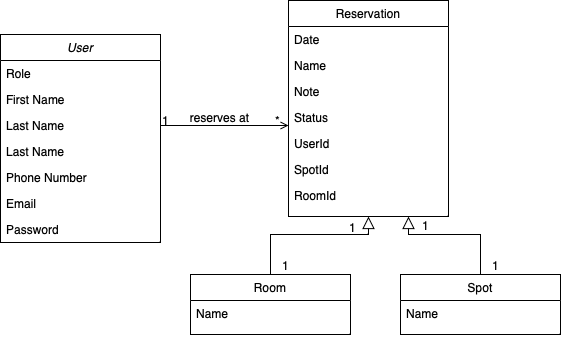

The diagram above was exported from draw.io. Its source (the exported page's mxGraphModel, read from the mxfile embedded in the PNG):
<mxGraphModel dx="954" dy="647" grid="1" gridSize="10" guides="1" tooltips="1" connect="1" arrows="1" fold="1" page="1" pageScale="1" pageWidth="827" pageHeight="1169" math="0" shadow="0">
  <root>
    <mxCell id="WIyWlLk6GJQsqaUBKTNV-0" />
    <mxCell id="WIyWlLk6GJQsqaUBKTNV-1" parent="WIyWlLk6GJQsqaUBKTNV-0" />
    <mxCell id="zkfFHV4jXpPFQw0GAbJ--0" value="User" style="swimlane;fontStyle=2;align=center;verticalAlign=top;childLayout=stackLayout;horizontal=1;startSize=26;horizontalStack=0;resizeParent=1;resizeLast=0;collapsible=1;marginBottom=0;rounded=0;shadow=0;strokeWidth=1;" parent="WIyWlLk6GJQsqaUBKTNV-1" vertex="1">
      <mxGeometry x="220" y="120" width="160" height="208" as="geometry">
        <mxRectangle x="230" y="140" width="160" height="26" as="alternateBounds" />
      </mxGeometry>
    </mxCell>
    <mxCell id="zkfFHV4jXpPFQw0GAbJ--1" value="Role" style="text;align=left;verticalAlign=top;spacingLeft=4;spacingRight=4;overflow=hidden;rotatable=0;points=[[0,0.5],[1,0.5]];portConstraint=eastwest;" parent="zkfFHV4jXpPFQw0GAbJ--0" vertex="1">
      <mxGeometry y="26" width="160" height="26" as="geometry" />
    </mxCell>
    <mxCell id="zkfFHV4jXpPFQw0GAbJ--2" value="First Name" style="text;align=left;verticalAlign=top;spacingLeft=4;spacingRight=4;overflow=hidden;rotatable=0;points=[[0,0.5],[1,0.5]];portConstraint=eastwest;rounded=0;shadow=0;html=0;" parent="zkfFHV4jXpPFQw0GAbJ--0" vertex="1">
      <mxGeometry y="52" width="160" height="26" as="geometry" />
    </mxCell>
    <mxCell id="RdW6H_8P5J3IqeAiI_EC-1" value="Last Name" style="text;align=left;verticalAlign=top;spacingLeft=4;spacingRight=4;overflow=hidden;rotatable=0;points=[[0,0.5],[1,0.5]];portConstraint=eastwest;rounded=0;shadow=0;html=0;" vertex="1" parent="zkfFHV4jXpPFQw0GAbJ--0">
      <mxGeometry y="78" width="160" height="26" as="geometry" />
    </mxCell>
    <mxCell id="RdW6H_8P5J3IqeAiI_EC-11" value="Last Name" style="text;align=left;verticalAlign=top;spacingLeft=4;spacingRight=4;overflow=hidden;rotatable=0;points=[[0,0.5],[1,0.5]];portConstraint=eastwest;rounded=0;shadow=0;html=0;" vertex="1" parent="zkfFHV4jXpPFQw0GAbJ--0">
      <mxGeometry y="104" width="160" height="26" as="geometry" />
    </mxCell>
    <mxCell id="zkfFHV4jXpPFQw0GAbJ--3" value="Phone Number" style="text;align=left;verticalAlign=top;spacingLeft=4;spacingRight=4;overflow=hidden;rotatable=0;points=[[0,0.5],[1,0.5]];portConstraint=eastwest;rounded=0;shadow=0;html=0;" parent="zkfFHV4jXpPFQw0GAbJ--0" vertex="1">
      <mxGeometry y="130" width="160" height="26" as="geometry" />
    </mxCell>
    <mxCell id="RdW6H_8P5J3IqeAiI_EC-0" value="Email" style="text;align=left;verticalAlign=top;spacingLeft=4;spacingRight=4;overflow=hidden;rotatable=0;points=[[0,0.5],[1,0.5]];portConstraint=eastwest;rounded=0;shadow=0;html=0;" vertex="1" parent="zkfFHV4jXpPFQw0GAbJ--0">
      <mxGeometry y="156" width="160" height="26" as="geometry" />
    </mxCell>
    <mxCell id="RdW6H_8P5J3IqeAiI_EC-2" value="Password" style="text;align=left;verticalAlign=top;spacingLeft=4;spacingRight=4;overflow=hidden;rotatable=0;points=[[0,0.5],[1,0.5]];portConstraint=eastwest;rounded=0;shadow=0;html=0;" vertex="1" parent="zkfFHV4jXpPFQw0GAbJ--0">
      <mxGeometry y="182" width="160" height="26" as="geometry" />
    </mxCell>
    <mxCell id="zkfFHV4jXpPFQw0GAbJ--6" value="Spot" style="swimlane;fontStyle=0;align=center;verticalAlign=top;childLayout=stackLayout;horizontal=1;startSize=26;horizontalStack=0;resizeParent=1;resizeLast=0;collapsible=1;marginBottom=0;rounded=0;shadow=0;strokeWidth=1;" parent="WIyWlLk6GJQsqaUBKTNV-1" vertex="1">
      <mxGeometry x="620" y="360" width="160" height="60" as="geometry">
        <mxRectangle x="130" y="380" width="160" height="26" as="alternateBounds" />
      </mxGeometry>
    </mxCell>
    <mxCell id="zkfFHV4jXpPFQw0GAbJ--7" value="Name" style="text;align=left;verticalAlign=top;spacingLeft=4;spacingRight=4;overflow=hidden;rotatable=0;points=[[0,0.5],[1,0.5]];portConstraint=eastwest;" parent="zkfFHV4jXpPFQw0GAbJ--6" vertex="1">
      <mxGeometry y="26" width="160" height="26" as="geometry" />
    </mxCell>
    <mxCell id="zkfFHV4jXpPFQw0GAbJ--12" value="" style="endArrow=block;endSize=10;endFill=0;shadow=0;strokeWidth=1;rounded=0;edgeStyle=elbowEdgeStyle;elbow=vertical;entryX=0.75;entryY=1;entryDx=0;entryDy=0;" parent="WIyWlLk6GJQsqaUBKTNV-1" source="zkfFHV4jXpPFQw0GAbJ--6" target="zkfFHV4jXpPFQw0GAbJ--17" edge="1">
      <mxGeometry width="160" relative="1" as="geometry">
        <mxPoint x="200" y="203" as="sourcePoint" />
        <mxPoint x="600" y="320" as="targetPoint" />
        <Array as="points">
          <mxPoint x="600" y="320" />
          <mxPoint x="600" y="340" />
        </Array>
      </mxGeometry>
    </mxCell>
    <mxCell id="zkfFHV4jXpPFQw0GAbJ--13" value="Room" style="swimlane;fontStyle=0;align=center;verticalAlign=top;childLayout=stackLayout;horizontal=1;startSize=26;horizontalStack=0;resizeParent=1;resizeLast=0;collapsible=1;marginBottom=0;rounded=0;shadow=0;strokeWidth=1;" parent="WIyWlLk6GJQsqaUBKTNV-1" vertex="1">
      <mxGeometry x="410" y="360" width="160" height="60" as="geometry">
        <mxRectangle x="340" y="380" width="170" height="26" as="alternateBounds" />
      </mxGeometry>
    </mxCell>
    <mxCell id="zkfFHV4jXpPFQw0GAbJ--14" value="Name&#10;" style="text;align=left;verticalAlign=top;spacingLeft=4;spacingRight=4;overflow=hidden;rotatable=0;points=[[0,0.5],[1,0.5]];portConstraint=eastwest;" parent="zkfFHV4jXpPFQw0GAbJ--13" vertex="1">
      <mxGeometry y="26" width="160" height="34" as="geometry" />
    </mxCell>
    <mxCell id="zkfFHV4jXpPFQw0GAbJ--16" value="" style="endArrow=block;endSize=10;endFill=0;shadow=0;strokeWidth=1;rounded=0;edgeStyle=elbowEdgeStyle;elbow=vertical;entryX=0.5;entryY=1;entryDx=0;entryDy=0;" parent="WIyWlLk6GJQsqaUBKTNV-1" source="zkfFHV4jXpPFQw0GAbJ--13" target="zkfFHV4jXpPFQw0GAbJ--17" edge="1">
      <mxGeometry width="160" relative="1" as="geometry">
        <mxPoint x="210" y="373" as="sourcePoint" />
        <mxPoint x="310" y="271" as="targetPoint" />
        <Array as="points">
          <mxPoint x="490" y="320" />
        </Array>
      </mxGeometry>
    </mxCell>
    <mxCell id="zkfFHV4jXpPFQw0GAbJ--17" value="Reservation" style="swimlane;fontStyle=0;align=center;verticalAlign=top;childLayout=stackLayout;horizontal=1;startSize=26;horizontalStack=0;resizeParent=1;resizeLast=0;collapsible=1;marginBottom=0;rounded=0;shadow=0;strokeWidth=1;" parent="WIyWlLk6GJQsqaUBKTNV-1" vertex="1">
      <mxGeometry x="508" y="86" width="160" height="216" as="geometry">
        <mxRectangle x="550" y="140" width="160" height="26" as="alternateBounds" />
      </mxGeometry>
    </mxCell>
    <mxCell id="RdW6H_8P5J3IqeAiI_EC-3" value="Date" style="text;align=left;verticalAlign=top;spacingLeft=4;spacingRight=4;overflow=hidden;rotatable=0;points=[[0,0.5],[1,0.5]];portConstraint=eastwest;" vertex="1" parent="zkfFHV4jXpPFQw0GAbJ--17">
      <mxGeometry y="26" width="160" height="26" as="geometry" />
    </mxCell>
    <mxCell id="RdW6H_8P5J3IqeAiI_EC-5" value="Name" style="text;align=left;verticalAlign=top;spacingLeft=4;spacingRight=4;overflow=hidden;rotatable=0;points=[[0,0.5],[1,0.5]];portConstraint=eastwest;" vertex="1" parent="zkfFHV4jXpPFQw0GAbJ--17">
      <mxGeometry y="52" width="160" height="26" as="geometry" />
    </mxCell>
    <mxCell id="RdW6H_8P5J3IqeAiI_EC-7" value="Note" style="text;align=left;verticalAlign=top;spacingLeft=4;spacingRight=4;overflow=hidden;rotatable=0;points=[[0,0.5],[1,0.5]];portConstraint=eastwest;" vertex="1" parent="zkfFHV4jXpPFQw0GAbJ--17">
      <mxGeometry y="78" width="160" height="26" as="geometry" />
    </mxCell>
    <mxCell id="RdW6H_8P5J3IqeAiI_EC-6" value="Status" style="text;align=left;verticalAlign=top;spacingLeft=4;spacingRight=4;overflow=hidden;rotatable=0;points=[[0,0.5],[1,0.5]];portConstraint=eastwest;" vertex="1" parent="zkfFHV4jXpPFQw0GAbJ--17">
      <mxGeometry y="104" width="160" height="26" as="geometry" />
    </mxCell>
    <mxCell id="RdW6H_8P5J3IqeAiI_EC-4" value="UserId" style="text;align=left;verticalAlign=top;spacingLeft=4;spacingRight=4;overflow=hidden;rotatable=0;points=[[0,0.5],[1,0.5]];portConstraint=eastwest;" vertex="1" parent="zkfFHV4jXpPFQw0GAbJ--17">
      <mxGeometry y="130" width="160" height="26" as="geometry" />
    </mxCell>
    <mxCell id="RdW6H_8P5J3IqeAiI_EC-8" value="SpotId" style="text;align=left;verticalAlign=top;spacingLeft=4;spacingRight=4;overflow=hidden;rotatable=0;points=[[0,0.5],[1,0.5]];portConstraint=eastwest;" vertex="1" parent="zkfFHV4jXpPFQw0GAbJ--17">
      <mxGeometry y="156" width="160" height="26" as="geometry" />
    </mxCell>
    <mxCell id="RdW6H_8P5J3IqeAiI_EC-9" value="RoomId" style="text;align=left;verticalAlign=top;spacingLeft=4;spacingRight=4;overflow=hidden;rotatable=0;points=[[0,0.5],[1,0.5]];portConstraint=eastwest;" vertex="1" parent="zkfFHV4jXpPFQw0GAbJ--17">
      <mxGeometry y="182" width="160" height="26" as="geometry" />
    </mxCell>
    <mxCell id="zkfFHV4jXpPFQw0GAbJ--26" value="" style="endArrow=open;shadow=0;strokeWidth=1;rounded=0;endFill=1;edgeStyle=elbowEdgeStyle;elbow=vertical;" parent="WIyWlLk6GJQsqaUBKTNV-1" source="zkfFHV4jXpPFQw0GAbJ--0" target="zkfFHV4jXpPFQw0GAbJ--17" edge="1">
      <mxGeometry x="0.5" y="41" relative="1" as="geometry">
        <mxPoint x="380" y="192" as="sourcePoint" />
        <mxPoint x="540" y="192" as="targetPoint" />
        <mxPoint x="-40" y="32" as="offset" />
      </mxGeometry>
    </mxCell>
    <mxCell id="zkfFHV4jXpPFQw0GAbJ--27" value="1" style="resizable=0;align=left;verticalAlign=bottom;labelBackgroundColor=none;fontSize=12;" parent="zkfFHV4jXpPFQw0GAbJ--26" connectable="0" vertex="1">
      <mxGeometry x="-1" relative="1" as="geometry">
        <mxPoint y="4" as="offset" />
      </mxGeometry>
    </mxCell>
    <mxCell id="zkfFHV4jXpPFQw0GAbJ--28" value="*" style="resizable=0;align=right;verticalAlign=bottom;labelBackgroundColor=none;fontSize=12;" parent="zkfFHV4jXpPFQw0GAbJ--26" connectable="0" vertex="1">
      <mxGeometry x="1" relative="1" as="geometry">
        <mxPoint x="-7" y="4" as="offset" />
      </mxGeometry>
    </mxCell>
    <mxCell id="zkfFHV4jXpPFQw0GAbJ--29" value="reserves at" style="text;html=1;resizable=0;points=[];;align=center;verticalAlign=middle;labelBackgroundColor=none;rounded=0;shadow=0;strokeWidth=1;fontSize=12;" parent="zkfFHV4jXpPFQw0GAbJ--26" vertex="1" connectable="0">
      <mxGeometry x="0.5" y="49" relative="1" as="geometry">
        <mxPoint x="-38" y="40" as="offset" />
      </mxGeometry>
    </mxCell>
    <mxCell id="RdW6H_8P5J3IqeAiI_EC-12" value="1" style="resizable=0;align=left;verticalAlign=bottom;labelBackgroundColor=none;fontSize=12;" connectable="0" vertex="1" parent="WIyWlLk6GJQsqaUBKTNV-1">
      <mxGeometry x="500" y="360" as="geometry" />
    </mxCell>
    <mxCell id="RdW6H_8P5J3IqeAiI_EC-13" value="1" style="resizable=0;align=left;verticalAlign=bottom;labelBackgroundColor=none;fontSize=12;" connectable="0" vertex="1" parent="WIyWlLk6GJQsqaUBKTNV-1">
      <mxGeometry x="390" y="240" as="geometry">
        <mxPoint x="177" y="82" as="offset" />
      </mxGeometry>
    </mxCell>
    <mxCell id="RdW6H_8P5J3IqeAiI_EC-14" value="1" style="resizable=0;align=left;verticalAlign=bottom;labelBackgroundColor=none;fontSize=12;" connectable="0" vertex="1" parent="WIyWlLk6GJQsqaUBKTNV-1">
      <mxGeometry x="710" y="360" as="geometry" />
    </mxCell>
    <mxCell id="RdW6H_8P5J3IqeAiI_EC-15" value="1" style="resizable=0;align=left;verticalAlign=bottom;labelBackgroundColor=none;fontSize=12;" connectable="0" vertex="1" parent="WIyWlLk6GJQsqaUBKTNV-1">
      <mxGeometry x="640" y="320" as="geometry" />
    </mxCell>
  </root>
</mxGraphModel>